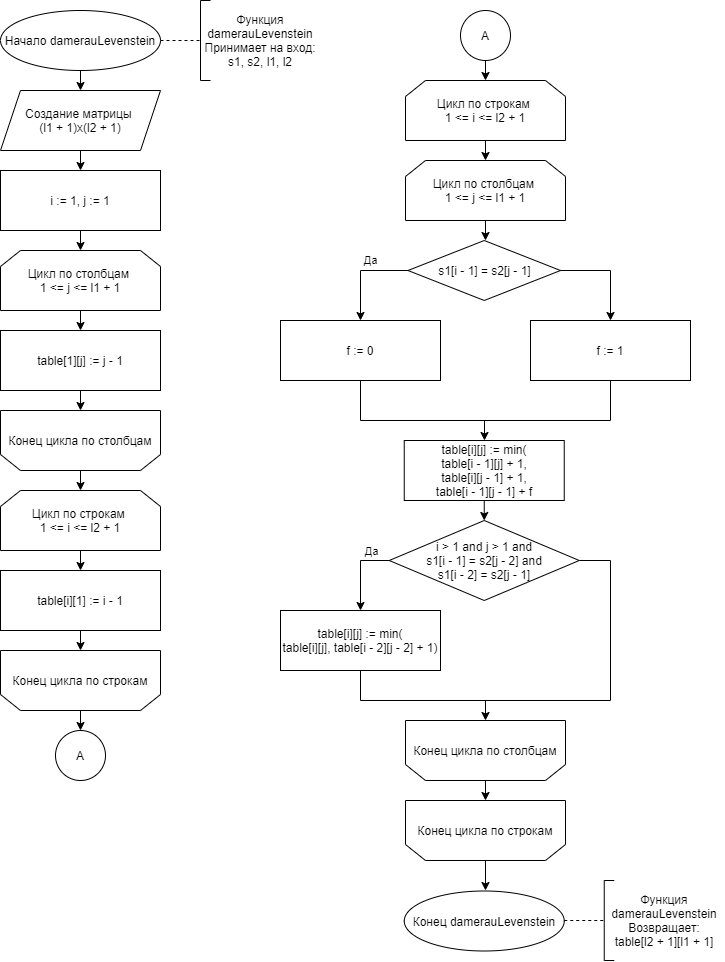

The diagram above was exported from draw.io. Its source (the exported page's mxGraphModel, read from the mxfile embedded in the PNG):
<mxGraphModel dx="1159" dy="617" grid="1" gridSize="10" guides="1" tooltips="1" connect="1" arrows="1" fold="1" page="1" pageScale="1" pageWidth="1827" pageHeight="11169" background="#ffffff" math="0" shadow="0">
  <root>
    <mxCell id="0" />
    <mxCell id="1" parent="0" />
    <mxCell id="IzHHjLZdD_Ywkc8Lu91x-1" value="Начало damerauLevenstein" style="ellipse;whiteSpace=wrap;html=1;" vertex="1" parent="1">
      <mxGeometry x="40" y="110" width="160" height="60" as="geometry" />
    </mxCell>
    <mxCell id="IzHHjLZdD_Ywkc8Lu91x-2" value="Создание матрицы &lt;br&gt;(l1 + 1)x(l2 + 1)" style="shape=parallelogram;perimeter=parallelogramPerimeter;whiteSpace=wrap;html=1;fixedSize=1;" vertex="1" parent="1">
      <mxGeometry x="40" y="190" width="160" height="60" as="geometry" />
    </mxCell>
    <mxCell id="IzHHjLZdD_Ywkc8Lu91x-4" value="" style="endArrow=classic;html=1;exitX=0.5;exitY=1;exitDx=0;exitDy=0;entryX=0.5;entryY=0;entryDx=0;entryDy=0;" edge="1" parent="1" source="IzHHjLZdD_Ywkc8Lu91x-1" target="IzHHjLZdD_Ywkc8Lu91x-2">
      <mxGeometry width="50" height="50" relative="1" as="geometry">
        <mxPoint x="120" y="330" as="sourcePoint" />
        <mxPoint x="170" y="280" as="targetPoint" />
      </mxGeometry>
    </mxCell>
    <mxCell id="IzHHjLZdD_Ywkc8Lu91x-5" value="i := 1, j := 1" style="rounded=0;whiteSpace=wrap;html=1;" vertex="1" parent="1">
      <mxGeometry x="40" y="270" width="160" height="60" as="geometry" />
    </mxCell>
    <mxCell id="IzHHjLZdD_Ywkc8Lu91x-6" value="Цикл по столбцам &lt;br&gt;1 &amp;lt;= j &amp;lt;= l1 + 1" style="shape=loopLimit;whiteSpace=wrap;html=1;" vertex="1" parent="1">
      <mxGeometry x="40" y="350" width="160" height="60" as="geometry" />
    </mxCell>
    <mxCell id="IzHHjLZdD_Ywkc8Lu91x-8" value="" style="endArrow=classic;html=1;entryX=0.5;entryY=0;entryDx=0;entryDy=0;exitX=0.5;exitY=1;exitDx=0;exitDy=0;" edge="1" parent="1" source="IzHHjLZdD_Ywkc8Lu91x-2" target="IzHHjLZdD_Ywkc8Lu91x-5">
      <mxGeometry width="50" height="50" relative="1" as="geometry">
        <mxPoint x="90" y="310" as="sourcePoint" />
        <mxPoint x="140" y="260" as="targetPoint" />
      </mxGeometry>
    </mxCell>
    <mxCell id="IzHHjLZdD_Ywkc8Lu91x-9" value="" style="endArrow=classic;html=1;entryX=0.5;entryY=0;entryDx=0;entryDy=0;" edge="1" parent="1" target="IzHHjLZdD_Ywkc8Lu91x-6">
      <mxGeometry width="50" height="50" relative="1" as="geometry">
        <mxPoint x="120" y="330" as="sourcePoint" />
        <mxPoint x="130" y="280" as="targetPoint" />
      </mxGeometry>
    </mxCell>
    <mxCell id="IzHHjLZdD_Ywkc8Lu91x-10" value="" style="endArrow=none;dashed=1;html=1;exitX=1;exitY=0.5;exitDx=0;exitDy=0;" edge="1" parent="1" source="IzHHjLZdD_Ywkc8Lu91x-1">
      <mxGeometry width="50" height="50" relative="1" as="geometry">
        <mxPoint x="220" y="210" as="sourcePoint" />
        <mxPoint x="240" y="140" as="targetPoint" />
      </mxGeometry>
    </mxCell>
    <mxCell id="IzHHjLZdD_Ywkc8Lu91x-11" value="" style="endArrow=none;html=1;" edge="1" parent="1">
      <mxGeometry width="50" height="50" relative="1" as="geometry">
        <mxPoint x="240" y="180" as="sourcePoint" />
        <mxPoint x="240" y="100" as="targetPoint" />
      </mxGeometry>
    </mxCell>
    <mxCell id="IzHHjLZdD_Ywkc8Lu91x-12" value="" style="endArrow=none;html=1;" edge="1" parent="1">
      <mxGeometry width="50" height="50" relative="1" as="geometry">
        <mxPoint x="240" y="100" as="sourcePoint" />
        <mxPoint x="250" y="100" as="targetPoint" />
      </mxGeometry>
    </mxCell>
    <mxCell id="IzHHjLZdD_Ywkc8Lu91x-13" value="" style="endArrow=none;html=1;" edge="1" parent="1">
      <mxGeometry width="50" height="50" relative="1" as="geometry">
        <mxPoint x="250" y="180" as="sourcePoint" />
        <mxPoint x="240" y="180" as="targetPoint" />
      </mxGeometry>
    </mxCell>
    <mxCell id="IzHHjLZdD_Ywkc8Lu91x-14" value="Функция damerauLevenstein&lt;br&gt;Принимает на вход:&lt;br&gt;s1, s2, l1, l2" style="text;html=1;strokeColor=none;fillColor=none;align=center;verticalAlign=middle;whiteSpace=wrap;rounded=0;" vertex="1" parent="1">
      <mxGeometry x="240" y="100" width="120" height="80" as="geometry" />
    </mxCell>
    <mxCell id="IzHHjLZdD_Ywkc8Lu91x-16" value="" style="endArrow=classic;html=1;exitX=0.5;exitY=1;exitDx=0;exitDy=0;" edge="1" parent="1" source="IzHHjLZdD_Ywkc8Lu91x-6">
      <mxGeometry width="50" height="50" relative="1" as="geometry">
        <mxPoint x="100" y="510" as="sourcePoint" />
        <mxPoint x="120" y="430" as="targetPoint" />
      </mxGeometry>
    </mxCell>
    <mxCell id="IzHHjLZdD_Ywkc8Lu91x-17" value="table[1][j] := j - 1" style="rounded=0;whiteSpace=wrap;html=1;" vertex="1" parent="1">
      <mxGeometry x="40" y="430" width="160" height="60" as="geometry" />
    </mxCell>
    <mxCell id="IzHHjLZdD_Ywkc8Lu91x-19" value="" style="shape=loopLimit;whiteSpace=wrap;html=1;align=center;rounded=0;shadow=0;portConstraintRotation=0;comic=0;treeFolding=0;rotatable=1;rotation=-180;size=20;" vertex="1" parent="1">
      <mxGeometry x="40" y="510" width="160" height="60" as="geometry" />
    </mxCell>
    <mxCell id="IzHHjLZdD_Ywkc8Lu91x-20" value="" style="endArrow=classic;html=1;exitX=0.5;exitY=1;exitDx=0;exitDy=0;" edge="1" parent="1" source="IzHHjLZdD_Ywkc8Lu91x-17">
      <mxGeometry width="50" height="50" relative="1" as="geometry">
        <mxPoint x="90" y="670" as="sourcePoint" />
        <mxPoint x="120" y="510" as="targetPoint" />
      </mxGeometry>
    </mxCell>
    <mxCell id="IzHHjLZdD_Ywkc8Lu91x-21" value="&lt;span style=&quot;background-color: rgb(255 , 255 , 255)&quot;&gt;Конец цикла по столбцам&lt;/span&gt;" style="text;html=1;strokeColor=none;fillColor=none;align=center;verticalAlign=middle;whiteSpace=wrap;rounded=0;shadow=0;comic=0;" vertex="1" parent="1">
      <mxGeometry x="40" y="510" width="160" height="60" as="geometry" />
    </mxCell>
    <mxCell id="IzHHjLZdD_Ywkc8Lu91x-22" value="Цикл по строкам&amp;nbsp;&lt;br&gt;1 &amp;lt;= i &amp;lt;= l2 + 1" style="shape=loopLimit;whiteSpace=wrap;html=1;" vertex="1" parent="1">
      <mxGeometry x="40" y="590" width="160" height="60" as="geometry" />
    </mxCell>
    <mxCell id="IzHHjLZdD_Ywkc8Lu91x-23" value="table[i][1] := i - 1" style="rounded=0;whiteSpace=wrap;html=1;" vertex="1" parent="1">
      <mxGeometry x="40" y="670" width="160" height="60" as="geometry" />
    </mxCell>
    <mxCell id="IzHHjLZdD_Ywkc8Lu91x-26" value="" style="shape=loopLimit;whiteSpace=wrap;html=1;align=center;rounded=0;shadow=0;portConstraintRotation=0;comic=0;treeFolding=0;rotatable=1;rotation=-180;size=20;" vertex="1" parent="1">
      <mxGeometry x="40" y="750" width="160" height="60" as="geometry" />
    </mxCell>
    <mxCell id="IzHHjLZdD_Ywkc8Lu91x-27" value="&lt;span style=&quot;background-color: rgb(255 , 255 , 255)&quot;&gt;Конец цикла по строкам&lt;/span&gt;" style="text;html=1;strokeColor=none;fillColor=none;align=center;verticalAlign=middle;whiteSpace=wrap;rounded=0;shadow=0;comic=0;" vertex="1" parent="1">
      <mxGeometry x="40" y="750" width="160" height="60" as="geometry" />
    </mxCell>
    <mxCell id="IzHHjLZdD_Ywkc8Lu91x-28" value="" style="endArrow=classic;html=1;exitX=0.5;exitY=1;exitDx=0;exitDy=0;entryX=0.5;entryY=0;entryDx=0;entryDy=0;" edge="1" parent="1" source="IzHHjLZdD_Ywkc8Lu91x-21" target="IzHHjLZdD_Ywkc8Lu91x-22">
      <mxGeometry width="50" height="50" relative="1" as="geometry">
        <mxPoint x="10" y="690" as="sourcePoint" />
        <mxPoint x="60" y="640" as="targetPoint" />
      </mxGeometry>
    </mxCell>
    <mxCell id="IzHHjLZdD_Ywkc8Lu91x-29" value="" style="endArrow=classic;html=1;exitX=0.5;exitY=1;exitDx=0;exitDy=0;entryX=0.5;entryY=0;entryDx=0;entryDy=0;" edge="1" parent="1" source="IzHHjLZdD_Ywkc8Lu91x-22" target="IzHHjLZdD_Ywkc8Lu91x-23">
      <mxGeometry width="50" height="50" relative="1" as="geometry">
        <mxPoint x="130" y="580" as="sourcePoint" />
        <mxPoint x="130" y="600" as="targetPoint" />
      </mxGeometry>
    </mxCell>
    <mxCell id="IzHHjLZdD_Ywkc8Lu91x-30" value="" style="endArrow=classic;html=1;exitX=0.5;exitY=1;exitDx=0;exitDy=0;entryX=0.5;entryY=0;entryDx=0;entryDy=0;" edge="1" parent="1" source="IzHHjLZdD_Ywkc8Lu91x-23" target="IzHHjLZdD_Ywkc8Lu91x-27">
      <mxGeometry width="50" height="50" relative="1" as="geometry">
        <mxPoint x="130" y="660" as="sourcePoint" />
        <mxPoint x="130" y="680" as="targetPoint" />
      </mxGeometry>
    </mxCell>
    <mxCell id="IzHHjLZdD_Ywkc8Lu91x-32" value="А" style="ellipse;whiteSpace=wrap;html=1;aspect=fixed;rounded=0;shadow=0;comic=0;align=center;" vertex="1" parent="1">
      <mxGeometry x="95" y="830" width="50" height="50" as="geometry" />
    </mxCell>
    <mxCell id="IzHHjLZdD_Ywkc8Lu91x-33" value="" style="endArrow=classic;html=1;exitX=0.5;exitY=1;exitDx=0;exitDy=0;entryX=0.5;entryY=0;entryDx=0;entryDy=0;" edge="1" parent="1" source="IzHHjLZdD_Ywkc8Lu91x-27" target="IzHHjLZdD_Ywkc8Lu91x-32">
      <mxGeometry width="50" height="50" relative="1" as="geometry">
        <mxPoint x="170" y="910" as="sourcePoint" />
        <mxPoint x="220" y="860" as="targetPoint" />
      </mxGeometry>
    </mxCell>
    <mxCell id="IzHHjLZdD_Ywkc8Lu91x-34" value="А" style="ellipse;whiteSpace=wrap;html=1;aspect=fixed;rounded=0;shadow=0;comic=0;align=center;" vertex="1" parent="1">
      <mxGeometry x="500" y="110" width="50" height="50" as="geometry" />
    </mxCell>
    <mxCell id="IzHHjLZdD_Ywkc8Lu91x-35" value="Цикл по строкам&amp;nbsp;&lt;br&gt;1 &amp;lt;= i &amp;lt;= l2 + 1" style="shape=loopLimit;whiteSpace=wrap;html=1;" vertex="1" parent="1">
      <mxGeometry x="445" y="180" width="160" height="60" as="geometry" />
    </mxCell>
    <mxCell id="IzHHjLZdD_Ywkc8Lu91x-36" value="Цикл по столбцам &lt;br&gt;1 &amp;lt;= j &amp;lt;= l1 + 1" style="shape=loopLimit;whiteSpace=wrap;html=1;" vertex="1" parent="1">
      <mxGeometry x="445" y="260" width="160" height="60" as="geometry" />
    </mxCell>
    <mxCell id="IzHHjLZdD_Ywkc8Lu91x-37" value="" style="endArrow=classic;html=1;exitX=0.5;exitY=1;exitDx=0;exitDy=0;entryX=0.5;entryY=0;entryDx=0;entryDy=0;" edge="1" parent="1" source="IzHHjLZdD_Ywkc8Lu91x-34" target="IzHHjLZdD_Ywkc8Lu91x-35">
      <mxGeometry width="50" height="50" relative="1" as="geometry">
        <mxPoint x="410" y="250" as="sourcePoint" />
        <mxPoint x="460" y="200" as="targetPoint" />
      </mxGeometry>
    </mxCell>
    <mxCell id="IzHHjLZdD_Ywkc8Lu91x-38" value="" style="endArrow=classic;html=1;exitX=0.5;exitY=1;exitDx=0;exitDy=0;entryX=0.5;entryY=0;entryDx=0;entryDy=0;" edge="1" parent="1" source="IzHHjLZdD_Ywkc8Lu91x-35" target="IzHHjLZdD_Ywkc8Lu91x-36">
      <mxGeometry width="50" height="50" relative="1" as="geometry">
        <mxPoint x="410" y="320" as="sourcePoint" />
        <mxPoint x="460" y="270" as="targetPoint" />
      </mxGeometry>
    </mxCell>
    <mxCell id="IzHHjLZdD_Ywkc8Lu91x-39" value="s1[i - 1] = s2[j - 1]" style="rhombus;whiteSpace=wrap;html=1;rounded=0;shadow=0;comic=0;align=center;" vertex="1" parent="1">
      <mxGeometry x="447.5" y="340" width="152.5" height="60" as="geometry" />
    </mxCell>
    <mxCell id="IzHHjLZdD_Ywkc8Lu91x-40" value="" style="endArrow=classic;html=1;exitX=0.5;exitY=1;exitDx=0;exitDy=0;" edge="1" parent="1" source="IzHHjLZdD_Ywkc8Lu91x-36">
      <mxGeometry width="50" height="50" relative="1" as="geometry">
        <mxPoint x="480" y="450" as="sourcePoint" />
        <mxPoint x="525" y="340" as="targetPoint" />
      </mxGeometry>
    </mxCell>
    <mxCell id="IzHHjLZdD_Ywkc8Lu91x-41" value="f := 0" style="rounded=0;whiteSpace=wrap;html=1;" vertex="1" parent="1">
      <mxGeometry x="320" y="420" width="160" height="60" as="geometry" />
    </mxCell>
    <mxCell id="IzHHjLZdD_Ywkc8Lu91x-42" value="f := 1" style="rounded=0;whiteSpace=wrap;html=1;" vertex="1" parent="1">
      <mxGeometry x="570" y="420" width="160" height="60" as="geometry" />
    </mxCell>
    <mxCell id="IzHHjLZdD_Ywkc8Lu91x-43" value="Да" style="endArrow=none;html=1;entryX=0;entryY=0.5;entryDx=0;entryDy=0;" edge="1" parent="1" target="IzHHjLZdD_Ywkc8Lu91x-39">
      <mxGeometry x="-0.5789" y="10" width="50" height="50" relative="1" as="geometry">
        <mxPoint x="400" y="370" as="sourcePoint" />
        <mxPoint x="400" y="390" as="targetPoint" />
        <mxPoint as="offset" />
      </mxGeometry>
    </mxCell>
    <mxCell id="IzHHjLZdD_Ywkc8Lu91x-44" value="" style="endArrow=classic;html=1;entryX=0.5;entryY=0;entryDx=0;entryDy=0;" edge="1" parent="1" target="IzHHjLZdD_Ywkc8Lu91x-41">
      <mxGeometry width="50" height="50" relative="1" as="geometry">
        <mxPoint x="400" y="370" as="sourcePoint" />
        <mxPoint x="400" y="510" as="targetPoint" />
      </mxGeometry>
    </mxCell>
    <mxCell id="IzHHjLZdD_Ywkc8Lu91x-45" value="" style="endArrow=classic;html=1;entryX=0.5;entryY=0;entryDx=0;entryDy=0;" edge="1" parent="1" target="IzHHjLZdD_Ywkc8Lu91x-42">
      <mxGeometry width="50" height="50" relative="1" as="geometry">
        <mxPoint x="650" y="370" as="sourcePoint" />
        <mxPoint x="660" y="520" as="targetPoint" />
      </mxGeometry>
    </mxCell>
    <mxCell id="IzHHjLZdD_Ywkc8Lu91x-46" value="" style="endArrow=none;html=1;exitX=1;exitY=0.5;exitDx=0;exitDy=0;" edge="1" parent="1" source="IzHHjLZdD_Ywkc8Lu91x-39">
      <mxGeometry width="50" height="50" relative="1" as="geometry">
        <mxPoint x="530" y="550" as="sourcePoint" />
        <mxPoint x="650" y="370" as="targetPoint" />
      </mxGeometry>
    </mxCell>
    <mxCell id="IzHHjLZdD_Ywkc8Lu91x-47" value="" style="endArrow=none;html=1;entryX=0.5;entryY=1;entryDx=0;entryDy=0;" edge="1" parent="1" target="IzHHjLZdD_Ywkc8Lu91x-41">
      <mxGeometry width="50" height="50" relative="1" as="geometry">
        <mxPoint x="400" y="520" as="sourcePoint" />
        <mxPoint x="420" y="530" as="targetPoint" />
      </mxGeometry>
    </mxCell>
    <mxCell id="IzHHjLZdD_Ywkc8Lu91x-48" value="" style="endArrow=none;html=1;entryX=0.5;entryY=1;entryDx=0;entryDy=0;" edge="1" parent="1" target="IzHHjLZdD_Ywkc8Lu91x-42">
      <mxGeometry width="50" height="50" relative="1" as="geometry">
        <mxPoint x="650" y="520" as="sourcePoint" />
        <mxPoint x="580" y="530" as="targetPoint" />
      </mxGeometry>
    </mxCell>
    <mxCell id="IzHHjLZdD_Ywkc8Lu91x-49" value="" style="endArrow=none;html=1;" edge="1" parent="1">
      <mxGeometry width="50" height="50" relative="1" as="geometry">
        <mxPoint x="400" y="520" as="sourcePoint" />
        <mxPoint x="650" y="520" as="targetPoint" />
      </mxGeometry>
    </mxCell>
    <mxCell id="IzHHjLZdD_Ywkc8Lu91x-50" value="table[i][j] := min(&lt;br&gt;table[i - 1][j] + 1,&lt;br&gt;table[i][j - 1] + 1,&lt;br&gt;table[i - 1][j - 1] + f" style="rounded=0;whiteSpace=wrap;html=1;" vertex="1" parent="1">
      <mxGeometry x="443.75" y="540" width="160" height="60" as="geometry" />
    </mxCell>
    <mxCell id="IzHHjLZdD_Ywkc8Lu91x-51" value="" style="endArrow=classic;html=1;" edge="1" parent="1">
      <mxGeometry width="50" height="50" relative="1" as="geometry">
        <mxPoint x="524" y="520" as="sourcePoint" />
        <mxPoint x="524" y="540" as="targetPoint" />
      </mxGeometry>
    </mxCell>
    <mxCell id="IzHHjLZdD_Ywkc8Lu91x-53" value="" style="shape=loopLimit;whiteSpace=wrap;html=1;align=center;rounded=0;shadow=0;portConstraintRotation=0;comic=0;treeFolding=0;rotatable=1;rotation=-180;size=20;" vertex="1" parent="1">
      <mxGeometry x="445" y="820" width="160" height="60" as="geometry" />
    </mxCell>
    <mxCell id="IzHHjLZdD_Ywkc8Lu91x-54" value="" style="shape=loopLimit;whiteSpace=wrap;html=1;align=center;rounded=0;shadow=0;portConstraintRotation=0;comic=0;treeFolding=0;rotatable=1;rotation=-180;size=20;" vertex="1" parent="1">
      <mxGeometry x="445" y="900" width="160" height="60" as="geometry" />
    </mxCell>
    <mxCell id="IzHHjLZdD_Ywkc8Lu91x-55" value="" style="endArrow=classic;html=1;exitX=0.5;exitY=0;exitDx=0;exitDy=0;entryX=0.5;entryY=1;entryDx=0;entryDy=0;" edge="1" parent="1" source="IzHHjLZdD_Ywkc8Lu91x-53" target="IzHHjLZdD_Ywkc8Lu91x-54">
      <mxGeometry width="50" height="50" relative="1" as="geometry">
        <mxPoint x="451.25" y="1020" as="sourcePoint" />
        <mxPoint x="501.25" y="970" as="targetPoint" />
      </mxGeometry>
    </mxCell>
    <mxCell id="IzHHjLZdD_Ywkc8Lu91x-56" value="&lt;span style=&quot;background-color: rgb(255 , 255 , 255)&quot;&gt;Конец цикла по столбцам&lt;/span&gt;" style="text;html=1;strokeColor=none;fillColor=none;align=center;verticalAlign=middle;whiteSpace=wrap;rounded=0;shadow=0;comic=0;" vertex="1" parent="1">
      <mxGeometry x="445" y="820" width="160" height="60" as="geometry" />
    </mxCell>
    <mxCell id="IzHHjLZdD_Ywkc8Lu91x-57" value="&lt;span style=&quot;background-color: rgb(255 , 255 , 255)&quot;&gt;Конец цикла по строкам&lt;/span&gt;" style="text;html=1;strokeColor=none;fillColor=none;align=center;verticalAlign=middle;whiteSpace=wrap;rounded=0;shadow=0;comic=0;" vertex="1" parent="1">
      <mxGeometry x="445" y="900" width="160" height="60" as="geometry" />
    </mxCell>
    <mxCell id="IzHHjLZdD_Ywkc8Lu91x-58" value="Конец damerauLevenstein" style="ellipse;whiteSpace=wrap;html=1;" vertex="1" parent="1">
      <mxGeometry x="443.75" y="990.5" width="160" height="60" as="geometry" />
    </mxCell>
    <mxCell id="IzHHjLZdD_Ywkc8Lu91x-60" value="" style="endArrow=none;dashed=1;html=1;exitX=1;exitY=0.5;exitDx=0;exitDy=0;" edge="1" parent="1">
      <mxGeometry width="50" height="50" relative="1" as="geometry">
        <mxPoint x="603.75" y="1020" as="sourcePoint" />
        <mxPoint x="643.75" y="1020" as="targetPoint" />
      </mxGeometry>
    </mxCell>
    <mxCell id="IzHHjLZdD_Ywkc8Lu91x-61" value="" style="endArrow=none;html=1;" edge="1" parent="1">
      <mxGeometry width="50" height="50" relative="1" as="geometry">
        <mxPoint x="643.75" y="1060" as="sourcePoint" />
        <mxPoint x="643.75" y="980" as="targetPoint" />
      </mxGeometry>
    </mxCell>
    <mxCell id="IzHHjLZdD_Ywkc8Lu91x-62" value="" style="endArrow=none;html=1;" edge="1" parent="1">
      <mxGeometry width="50" height="50" relative="1" as="geometry">
        <mxPoint x="643.75" y="980" as="sourcePoint" />
        <mxPoint x="653.75" y="980" as="targetPoint" />
      </mxGeometry>
    </mxCell>
    <mxCell id="IzHHjLZdD_Ywkc8Lu91x-63" value="" style="endArrow=none;html=1;" edge="1" parent="1">
      <mxGeometry width="50" height="50" relative="1" as="geometry">
        <mxPoint x="653.75" y="1060" as="sourcePoint" />
        <mxPoint x="643.75" y="1060" as="targetPoint" />
      </mxGeometry>
    </mxCell>
    <mxCell id="IzHHjLZdD_Ywkc8Lu91x-64" value="Функция damerauLevenstein&lt;br&gt;Возвращает:&lt;br&gt;table[l2 + 1][l1 + 1]" style="text;html=1;strokeColor=none;fillColor=none;align=center;verticalAlign=middle;whiteSpace=wrap;rounded=0;" vertex="1" parent="1">
      <mxGeometry x="643.75" y="980" width="120" height="80" as="geometry" />
    </mxCell>
    <mxCell id="IzHHjLZdD_Ywkc8Lu91x-72" value="i &amp;gt; 1 and j &amp;gt; 1 and&lt;br&gt;s1[i - 1] = s2[j - 2] and&lt;br&gt;s1[i - 2] = s2[j - 1]" style="rhombus;whiteSpace=wrap;html=1;rounded=0;shadow=0;comic=0;align=center;" vertex="1" parent="1">
      <mxGeometry x="428.75" y="620" width="190" height="80" as="geometry" />
    </mxCell>
    <mxCell id="IzHHjLZdD_Ywkc8Lu91x-73" value="" style="endArrow=classic;html=1;exitX=0.5;exitY=1;exitDx=0;exitDy=0;entryX=0.5;entryY=0;entryDx=0;entryDy=0;" edge="1" parent="1" source="IzHHjLZdD_Ywkc8Lu91x-50" target="IzHHjLZdD_Ywkc8Lu91x-72">
      <mxGeometry width="50" height="50" relative="1" as="geometry">
        <mxPoint x="430" y="740" as="sourcePoint" />
        <mxPoint x="480" y="690" as="targetPoint" />
      </mxGeometry>
    </mxCell>
    <mxCell id="IzHHjLZdD_Ywkc8Lu91x-74" value="" style="endArrow=none;html=1;entryX=0;entryY=0.5;entryDx=0;entryDy=0;" edge="1" parent="1" target="IzHHjLZdD_Ywkc8Lu91x-72">
      <mxGeometry width="50" height="50" relative="1" as="geometry">
        <mxPoint x="400" y="660" as="sourcePoint" />
        <mxPoint x="410" y="710" as="targetPoint" />
      </mxGeometry>
    </mxCell>
    <mxCell id="IzHHjLZdD_Ywkc8Lu91x-76" value="Да" style="edgeLabel;html=1;align=center;verticalAlign=middle;resizable=0;points=[];" vertex="1" connectable="0" parent="IzHHjLZdD_Ywkc8Lu91x-74">
      <mxGeometry x="0.3801" relative="1" as="geometry">
        <mxPoint x="-9.84" y="-10" as="offset" />
      </mxGeometry>
    </mxCell>
    <mxCell id="IzHHjLZdD_Ywkc8Lu91x-75" value="" style="endArrow=classic;html=1;" edge="1" parent="1">
      <mxGeometry width="50" height="50" relative="1" as="geometry">
        <mxPoint x="400" y="660" as="sourcePoint" />
        <mxPoint x="400" y="710" as="targetPoint" />
      </mxGeometry>
    </mxCell>
    <mxCell id="IzHHjLZdD_Ywkc8Lu91x-78" value="table[i][j] := min(&lt;br&gt;table[i][j], table[i - 2][j - 2] + 1)" style="rounded=0;whiteSpace=wrap;html=1;" vertex="1" parent="1">
      <mxGeometry x="320" y="710" width="160" height="60" as="geometry" />
    </mxCell>
    <mxCell id="IzHHjLZdD_Ywkc8Lu91x-79" value="" style="endArrow=none;html=1;exitX=1;exitY=0.5;exitDx=0;exitDy=0;" edge="1" parent="1" source="IzHHjLZdD_Ywkc8Lu91x-72">
      <mxGeometry width="50" height="50" relative="1" as="geometry">
        <mxPoint x="570" y="850" as="sourcePoint" />
        <mxPoint x="650" y="660" as="targetPoint" />
      </mxGeometry>
    </mxCell>
    <mxCell id="IzHHjLZdD_Ywkc8Lu91x-80" value="" style="endArrow=none;html=1;" edge="1" parent="1">
      <mxGeometry width="50" height="50" relative="1" as="geometry">
        <mxPoint x="650" y="800" as="sourcePoint" />
        <mxPoint x="650" y="660" as="targetPoint" />
      </mxGeometry>
    </mxCell>
    <mxCell id="IzHHjLZdD_Ywkc8Lu91x-81" value="" style="endArrow=none;html=1;" edge="1" parent="1">
      <mxGeometry width="50" height="50" relative="1" as="geometry">
        <mxPoint x="400" y="800" as="sourcePoint" />
        <mxPoint x="650" y="800" as="targetPoint" />
      </mxGeometry>
    </mxCell>
    <mxCell id="IzHHjLZdD_Ywkc8Lu91x-82" value="" style="endArrow=none;html=1;entryX=0.5;entryY=1;entryDx=0;entryDy=0;" edge="1" parent="1" target="IzHHjLZdD_Ywkc8Lu91x-78">
      <mxGeometry width="50" height="50" relative="1" as="geometry">
        <mxPoint x="400" y="800" as="sourcePoint" />
        <mxPoint x="400" y="810" as="targetPoint" />
      </mxGeometry>
    </mxCell>
    <mxCell id="IzHHjLZdD_Ywkc8Lu91x-84" value="" style="endArrow=classic;html=1;entryX=0.5;entryY=0;entryDx=0;entryDy=0;" edge="1" parent="1" target="IzHHjLZdD_Ywkc8Lu91x-56">
      <mxGeometry width="50" height="50" relative="1" as="geometry">
        <mxPoint x="525" y="800" as="sourcePoint" />
        <mxPoint x="430" y="970" as="targetPoint" />
      </mxGeometry>
    </mxCell>
    <mxCell id="IzHHjLZdD_Ywkc8Lu91x-85" value="" style="endArrow=classic;html=1;exitX=0.5;exitY=1;exitDx=0;exitDy=0;" edge="1" parent="1" source="IzHHjLZdD_Ywkc8Lu91x-57">
      <mxGeometry width="50" height="50" relative="1" as="geometry">
        <mxPoint x="460" y="1130" as="sourcePoint" />
        <mxPoint x="525" y="990" as="targetPoint" />
      </mxGeometry>
    </mxCell>
  </root>
</mxGraphModel>